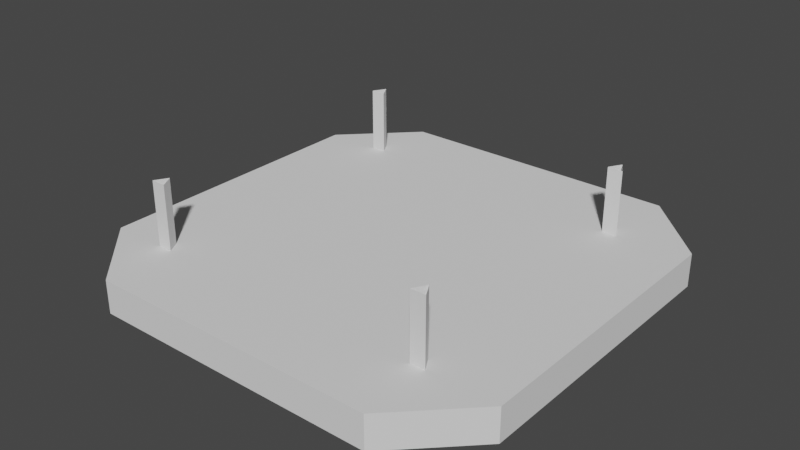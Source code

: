 # Source: Ceiling_Light.blend  (saved by Blender 3.5.10; exported with 4.5.12 LTS)
import bpy
from mathutils import Matrix  # noqa: F401  (used for matrix-valued properties, if any)

bpy.ops.wm.read_factory_settings(use_empty=True)
scene = bpy.context.scene
scene.name = 'Scene'

# ---- collections
col_collection = bpy.data.collections.new('Collection'); scene.collection.children.link(col_collection)

# ---- world
world_world = bpy.data.worlds.new('World'); scene.world = world_world
world_world.use_nodes = True; world_world.node_tree.nodes.clear()
_N = world_world.node_tree.nodes; _L = world_world.node_tree.links
n0 = _N.new('ShaderNodeOutputWorld'); n0.name = 'World Output'; n0.location = (300, 300)
n1 = _N.new('ShaderNodeBackground'); n1.name = 'Background'; n1.location = (10, 300)
n1.inputs[0].default_value = (0.05088, 0.05088, 0.05088, 1.0)
_L.new(n1.outputs[0], n0.inputs[0])
n0.is_active_output = True
world_world.color = (0.05088, 0.05088, 0.05088)
world_world.use_sun_shadow = False
world_world.sun_shadow_jitter_overblur = 0.0

# ---- meshes
me_cube_001 = bpy.data.meshes.new('Cube.001')
me_cube_001.from_pydata([(-0.6495, -1.005, -0.4564), (-0.97, -0.6845, -0.4564), (-0.97, -0.6845, -0.3021), (-0.6495, -1.005, -0.3021), (-0.97, 0.6745, -0.4564), (-0.6495, 0.995, -0.4564), (-0.6495, 0.995, -0.3021), (-0.97, 0.6745, -0.3021), (1.03, -0.6845, -0.4564), (0.7095, -1.005, -0.4564), (0.7095, -1.005, -0.3021), (1.03, -0.6845, -0.3021), (0.7095, 0.995, -0.4564), (1.03, 0.6745, -0.4564), (1.03, 0.6745, -0.3021), (0.7095, 0.995, -0.3021)], [], [(9, 10, 3, 0), (13, 14, 11, 8), (14, 15, 6, 7, 2, 3, 10, 11), (1, 2, 7, 4), (5, 6, 15, 12), (0, 3, 2, 1), (6, 5, 4, 7), (14, 13, 12, 15), (10, 9, 8, 11), (4, 5, 12, 13, 8, 9, 0, 1)])
_uv = me_cube_001.uv_layers.new(name='UVMap')
_uv.uv.foreach_set('vector', [0.375, 0.7901, 0.625, 0.7901, 0.625, 0.9599, 0.375, 0.9599, 0.375, 0.5401, 0.625, 0.5401, 0.625, 0.7099, 0.375, 0.7099, 0.625, 0.5401, 0.6651, 0.5, 0.8349, 0.5, 0.875, 0.5401, 0.875, 0.7099, 0.8349, 0.75, 0.6651, 0.75, 0.625, 0.7099, 0.375, 0.04006, 0.625, 0.04006, 0.625, 0.2099, 0.375, 0.2099, 0.375, 0.2901, 0.625, 0.2901, 0.625, 0.4599, 0.375, 0.4599, 0.375, 0.0, 0.625, 0.0, 0.625, 0.04006, 0.375, 0.04006, 0.625, 0.2901, 0.375, 0.2901, 0.375, 0.2099, 0.625, 0.2099, 0.625, 0.5401, 0.375, 0.5401, 0.375, 0.4599, 0.625, 0.4599, 0.625, 0.7901, 0.375, 0.7901, 0.375, 0.7099, 0.625, 0.7099, 0.125, 0.5401, 0.1651, 0.5, 0.3349, 0.5, 0.375, 0.5401, 0.375, 0.7099, 0.3349, 0.75, 0.1651, 0.75, 0.125, 0.7099])
me_cube_001.update()
me_cylinder_002 = bpy.data.meshes.new('Cylinder.002')
me_cylinder_002.from_pydata([(0.6749, -0.6245, -0.3021), (0.6749, -0.6245, -7.451e-08), (0.7095, -0.6845, -0.3021), (0.7095, -0.6845, -7.451e-08), (0.6402, -0.6845, -0.3021), (0.6402, -0.6845, -7.451e-08), (-0.6749, 0.7345, -0.3021), (-0.6749, 0.7345, -7.451e-08), (-0.6402, 0.6745, -0.3021), (-0.6402, 0.6745, -7.451e-08), (-0.7095, 0.6745, -0.3021), (-0.7095, 0.6745, -7.451e-08), (-0.6749, -0.6245, -0.3021), (-0.6749, -0.6245, -7.451e-08), (-0.6402, -0.6845, -0.3021), (-0.6402, -0.6845, -7.451e-08), (-0.7095, -0.6845, -0.3021), (-0.7095, -0.6845, -7.451e-08), (0.6749, 0.6745, -0.3021), (0.6749, 0.6745, -7.451e-08), (0.7095, 0.6145, -0.3021), (0.7095, 0.6145, -7.451e-08), (0.6402, 0.6145, -0.3021), (0.6402, 0.6145, -7.451e-08)], [], [(0, 1, 3, 2), (2, 3, 5, 4), (4, 5, 1, 0), (6, 7, 9, 8), (8, 9, 11, 10), (10, 11, 7, 6), (12, 13, 15, 14), (14, 15, 17, 16), (16, 17, 13, 12), (18, 19, 21, 20), (20, 21, 23, 22), (22, 23, 19, 18)])
_uv = me_cylinder_002.uv_layers.new(name='UVMap')
_uv.uv.foreach_set('vector', [1.0, 0.0, 1.0, 1.0, 0.6667, 1.0, 0.6667, 0.0, 0.6667, 0.0, 0.6667, 1.0, 0.3333, 1.0, 0.3333, 0.0, 0.3333, 0.0, 0.3333, 1.0, -5.96e-08, 1.0, -5.96e-08, 0.0, 1.0, 0.0, 1.0, 1.0, 0.6667, 1.0, 0.6667, 0.0, 0.6667, 0.0, 0.6667, 1.0, 0.3333, 1.0, 0.3333, 0.0, 0.3333, 0.0, 0.3333, 1.0, -5.96e-08, 1.0, -5.96e-08, 0.0, 1.0, 0.0, 1.0, 1.0, 0.6667, 1.0, 0.6667, 0.0, 0.6667, 0.0, 0.6667, 1.0, 0.3333, 1.0, 0.3333, 0.0, 0.3333, 0.0, 0.3333, 1.0, -5.96e-08, 1.0, -5.96e-08, 0.0, 1.0, 0.0, 1.0, 1.0, 0.6667, 1.0, 0.6667, 0.0, 0.6667, 0.0, 0.6667, 1.0, 0.3333, 1.0, 0.3333, 0.0, 0.3333, 0.0, 0.3333, 1.0, -5.96e-08, 1.0, -5.96e-08, 0.0])
me_cylinder_002.update()

# ---- objects
ob_light = bpy.data.objects.new('Light', me_cube_001)
ob_light_legs = bpy.data.objects.new('Light_legs', me_cylinder_002)

# ---- transforms, parenting, visibility, modifiers, constraints
ob_light.location = (-0.03, 0.005, 0.4564)
ob_light_legs.location = (-0.03, 0.005, 0.4564)

# ---- collection membership
col_collection.objects.link(ob_light)
col_collection.objects.link(ob_light_legs)

# ---- scene / render settings (as saved in the file)
scene.frame_start = 1; scene.frame_end = 250; scene.frame_set(1)
scene.render.engine = 'BLENDER_EEVEE_NEXT'
scene.cycles.sampling_pattern = 'TABULATED_SOBOL'
scene.view_settings.view_transform = 'Filmic'
bpy.context.view_layer.update()

# ---- added for rendering (the .blend has no active camera and no usable light): camera, sun
cam_auto = bpy.data.cameras.new('AutoCamera')
cam_auto.lens = 50.0
cam_auto.sensor_width = 36.0
cam_auto.clip_end = 1000.0
ob_auto_camera = bpy.data.objects.new('AutoCamera', cam_auto)
scene.collection.objects.link(ob_auto_camera)
ob_auto_camera.location = (2.65078, -3.18093, 2.34881)
ob_auto_camera.rotation_euler = (1.09748, -7.21219e-08, 0.694738)
scene.camera = ob_auto_camera
light_auto_sun = bpy.data.lights.new('AutoSun', 'SUN')
light_auto_sun.energy = 3.0
light_auto_sun.angle = 0.0523599
ob_auto_sun = bpy.data.objects.new('AutoSun', light_auto_sun)
scene.collection.objects.link(ob_auto_sun)
ob_auto_sun.rotation_euler = (0.872665, 0.174533, 0.523599)
bpy.context.view_layer.update()
